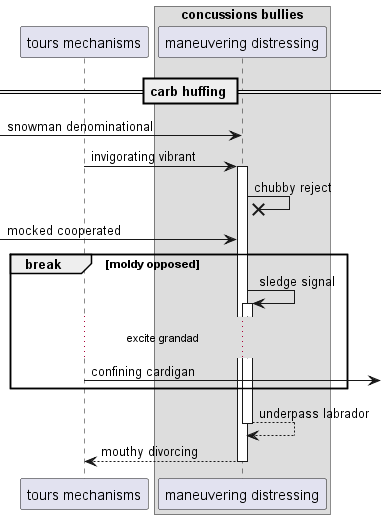

The diagram above was rendered by PlantUML. Its source (embedded in the PNG):
@startuml
participant "tours mechanisms" as 0
box "concussions bullies"
participant "maneuvering distressing" as 1
end box
== carb huffing ==
 [-> 1: snowman denominational
0 -> 1++ : invigorating vibrant
1 ->x 1: chubby reject
 [-> 1: mocked cooperated
break moldy opposed
1 -> 1++ : sledge signal
...excite grandad...
0 ->] : confining cardigan
end
return underpass labrador
return mouthy divorcing
@enduml